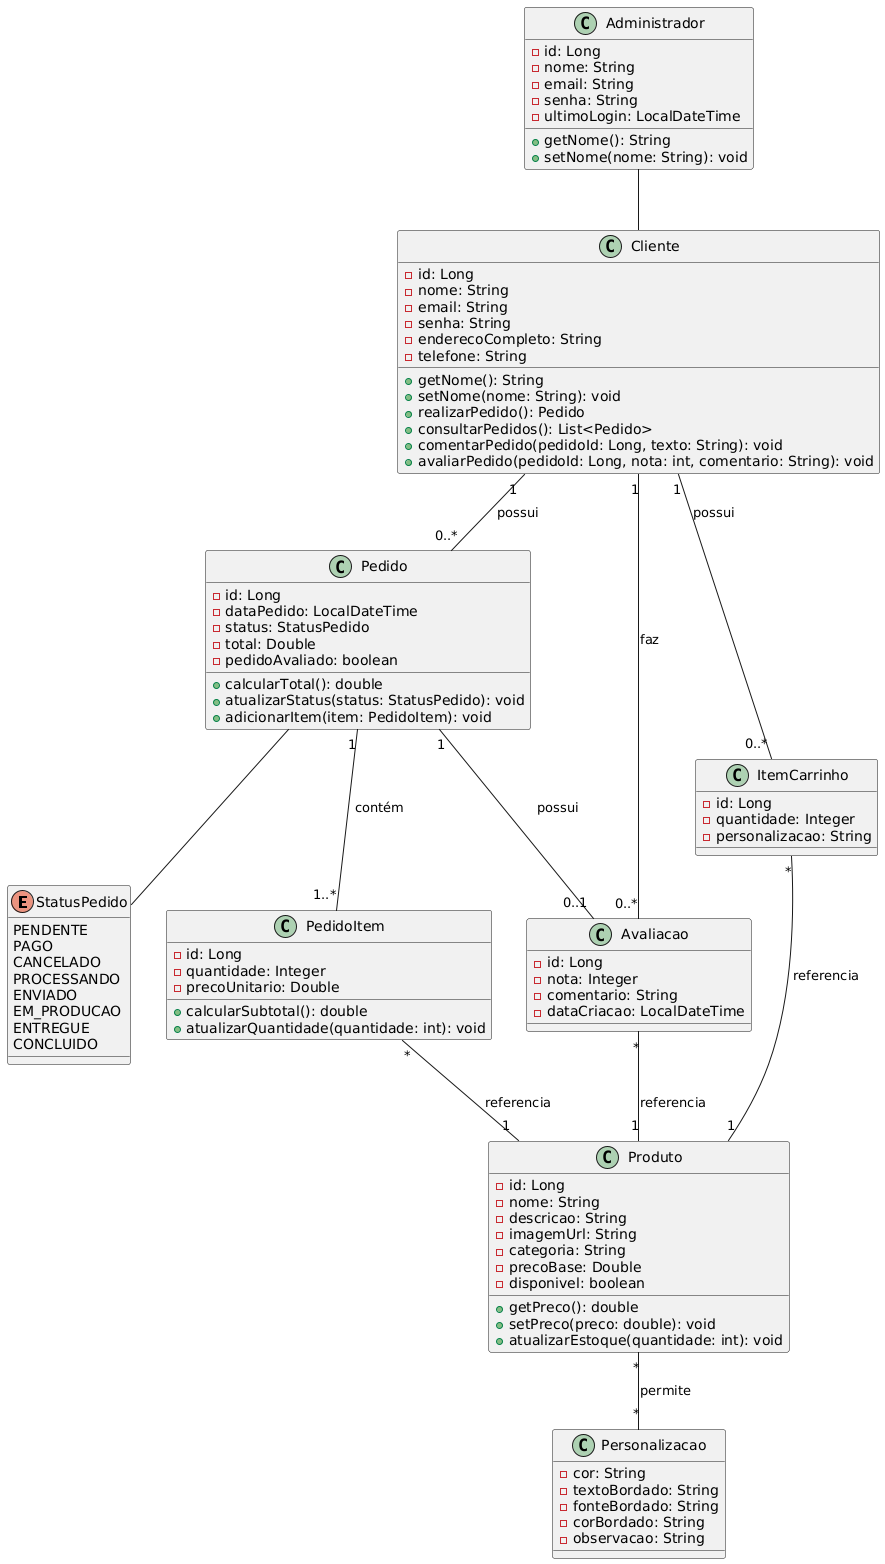

The diagram above was rendered by PlantUML. Its source (embedded in the PNG):
@startuml
' ENUM
enum StatusPedido {
  PENDENTE
  PAGO
  CANCELADO
  PROCESSANDO
  ENVIADO
  EM_PRODUCAO
  ENTREGUE
  CONCLUIDO
}

' CLASSES

class Administrador {
  - id: Long
  - nome: String
  - email: String
  - senha: String
  - ultimoLogin: LocalDateTime
  + getNome(): String
  + setNome(nome: String): void
}

class Cliente {
  - id: Long
  - nome: String
  - email: String
  - senha: String
  - enderecoCompleto: String
  - telefone: String
  + getNome(): String
  + setNome(nome: String): void
  + realizarPedido(): Pedido
  + consultarPedidos(): List<Pedido>
  + comentarPedido(pedidoId: Long, texto: String): void
  + avaliarPedido(pedidoId: Long, nota: int, comentario: String): void
}

class Pedido {
  - id: Long
  - dataPedido: LocalDateTime
  - status: StatusPedido
  - total: Double
  - pedidoAvaliado: boolean
  + calcularTotal(): double
  + atualizarStatus(status: StatusPedido): void
  + adicionarItem(item: PedidoItem): void
}

class PedidoItem {
  - id: Long
  - quantidade: Integer
  - precoUnitario: Double
  + calcularSubtotal(): double
  + atualizarQuantidade(quantidade: int): void
}

class ItemCarrinho {
  - id: Long
  - quantidade: Integer
  - personalizacao: String
}

class Produto {
  - id: Long
  - nome: String
  - descricao: String
  - imagemUrl: String
  - categoria: String
  - precoBase: Double
  - disponivel: boolean
  + getPreco(): double
  + setPreco(preco: double): void
  + atualizarEstoque(quantidade: int): void
}

class Personalizacao {
  - cor: String
  - textoBordado: String
  - fonteBordado: String
  - corBordado: String
  - observacao: String
}

class Avaliacao {
  - id: Long
  - nota: Integer
  - comentario: String
  - dataCriacao: LocalDateTime
}

' RELACIONAMENTOS

Administrador -- Cliente

Cliente "1" -- "0..*" Pedido : possui
Pedido "1" -- "1..*" PedidoItem : contém
PedidoItem "*" -- "1" Produto : referencia

Produto "*" -- "*" Personalizacao : permite
Cliente "1" -- "0..*" ItemCarrinho : possui
ItemCarrinho "*" -- "1" Produto : referencia

Pedido "1" -- "0..1" Avaliacao : possui
Cliente "1" -- "0..*" Avaliacao : faz
Avaliacao "*" -- "1" Produto : referencia

Pedido -- StatusPedido
@enduml